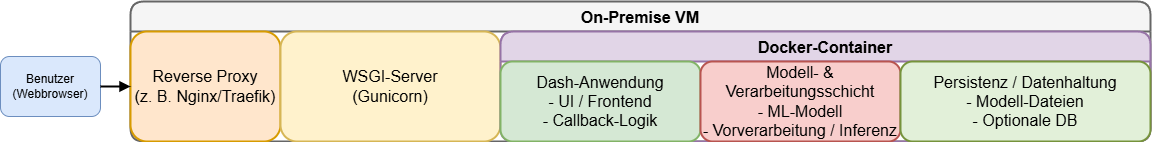

The diagram above was exported from draw.io. Its source (the exported page's mxGraphModel, read from the mxfile embedded in the PNG):
<mxGraphModel dx="1471" dy="894" grid="1" gridSize="10" guides="1" tooltips="1" connect="1" arrows="1" fold="1" page="1" pageScale="1" pageWidth="827" pageHeight="1169" math="0" shadow="0">
  <root>
    <mxCell id="0" />
    <mxCell id="1" parent="0" />
    <mxCell id="IhWYzljjfPZjwq97S6O0-2" parent="1" style="rounded=1;whiteSpace=wrap;html=1;fillColor=#dae8fc;strokeColor=#6c8ebf;" value="Benutzer&#10;(Webbrowser)" vertex="1">
      <mxGeometry height="60" width="100" x="80" y="220" as="geometry" />
    </mxCell>
    <mxCell id="IhWYzljjfPZjwq97S6O0-3" parent="1" style="swimlane;childLayout=stackLayout;horizontal=1;startSize=30;rounded=1;fillColor=#f5f5f5;strokeColor=#666666;strokeWidth=2;fontSize=16;" value="On-Premise VM" vertex="1">
      <mxGeometry height="140" width="1020" x="210" y="165" as="geometry" />
    </mxCell>
    <mxCell id="IhWYzljjfPZjwq97S6O0-4" parent="IhWYzljjfPZjwq97S6O0-3" style="rounded=1;whiteSpace=wrap;html=1;fillColor=#ffe6cc;strokeColor=#d79b00;strokeWidth=2;fontSize=16;" value="Reverse Proxy&#10;(z. B. Nginx/Traefik)" vertex="1">
      <mxGeometry height="110" width="150" y="30" as="geometry" />
    </mxCell>
    <mxCell id="IhWYzljjfPZjwq97S6O0-5" parent="IhWYzljjfPZjwq97S6O0-3" style="rounded=1;whiteSpace=wrap;html=1;fillColor=#fff2cc;strokeColor=#d6b656;strokeWidth=2;fontSize=16;" value="WSGI-Server&#10;(Gunicorn)" vertex="1">
      <mxGeometry height="110" width="220" x="150" y="30" as="geometry" />
    </mxCell>
    <mxCell id="IhWYzljjfPZjwq97S6O0-6" parent="IhWYzljjfPZjwq97S6O0-3" style="swimlane;childLayout=stackLayout;horizontal=1;startSize=30;rounded=1;fillColor=#e1d5e7;strokeColor=#9673a6;strokeWidth=2;fontSize=16;" value="Docker-Container" vertex="1">
      <mxGeometry height="110" width="650" x="370" y="30" as="geometry" />
    </mxCell>
    <mxCell id="IhWYzljjfPZjwq97S6O0-7" parent="IhWYzljjfPZjwq97S6O0-6" style="rounded=1;whiteSpace=wrap;html=1;fillColor=#d5e8d4;strokeColor=#82b366;strokeWidth=2;fontSize=16;" value="Dash-Anwendung&#10;- UI / Frontend&#10;- Callback-Logik" vertex="1">
      <mxGeometry height="80" width="200" y="30" as="geometry" />
    </mxCell>
    <mxCell id="IhWYzljjfPZjwq97S6O0-8" parent="IhWYzljjfPZjwq97S6O0-6" style="rounded=1;whiteSpace=wrap;html=1;fillColor=#f8cecc;strokeColor=#b85450;strokeWidth=2;fontSize=16;" value="Modell- &amp;amp; Verarbeitungsschicht&#10;- ML-Modell&#10;- Vorverarbeitung / Inferenz" vertex="1">
      <mxGeometry height="80" width="200" x="200" y="30" as="geometry" />
    </mxCell>
    <mxCell id="IhWYzljjfPZjwq97S6O0-9" parent="IhWYzljjfPZjwq97S6O0-6" style="rounded=1;whiteSpace=wrap;html=1;fillColor=#e2f0d9;strokeColor=#76933c;strokeWidth=2;fontSize=16;" value="Persistenz / Datenhaltung&#10;- Modell-Dateien&#10;- Optionale DB" vertex="1">
      <mxGeometry height="80" width="250" x="400" y="30" as="geometry" />
    </mxCell>
    <mxCell id="IhWYzljjfPZjwq97S6O0-10" edge="1" parent="IhWYzljjfPZjwq97S6O0-6" source="IhWYzljjfPZjwq97S6O0-7" style="endArrow=block;strokeColor=#000000;strokeWidth=2;fontSize=16;" target="IhWYzljjfPZjwq97S6O0-8">
      <mxGeometry relative="1" as="geometry" />
    </mxCell>
    <mxCell id="IhWYzljjfPZjwq97S6O0-11" edge="1" parent="IhWYzljjfPZjwq97S6O0-6" source="IhWYzljjfPZjwq97S6O0-8" style="endArrow=block;strokeColor=#000000;strokeWidth=2;fontSize=16;" target="IhWYzljjfPZjwq97S6O0-9">
      <mxGeometry relative="1" as="geometry" />
    </mxCell>
    <mxCell id="IhWYzljjfPZjwq97S6O0-12" edge="1" parent="IhWYzljjfPZjwq97S6O0-3" source="IhWYzljjfPZjwq97S6O0-4" style="endArrow=block;strokeColor=#000000;strokeWidth=2;fontSize=16;" target="IhWYzljjfPZjwq97S6O0-5">
      <mxGeometry relative="1" as="geometry" />
    </mxCell>
    <mxCell id="IhWYzljjfPZjwq97S6O0-13" edge="1" parent="IhWYzljjfPZjwq97S6O0-3" source="IhWYzljjfPZjwq97S6O0-5" style="endArrow=block;strokeColor=#000000;strokeWidth=2;fontSize=16;" target="IhWYzljjfPZjwq97S6O0-6">
      <mxGeometry relative="1" as="geometry" />
    </mxCell>
    <mxCell id="IhWYzljjfPZjwq97S6O0-14" edge="1" parent="1" source="IhWYzljjfPZjwq97S6O0-2" style="endArrow=block;strokeColor=#000000;strokeWidth=2;fontSize=16;" target="IhWYzljjfPZjwq97S6O0-4">
      <mxGeometry relative="1" as="geometry" />
    </mxCell>
  </root>
</mxGraphModel>